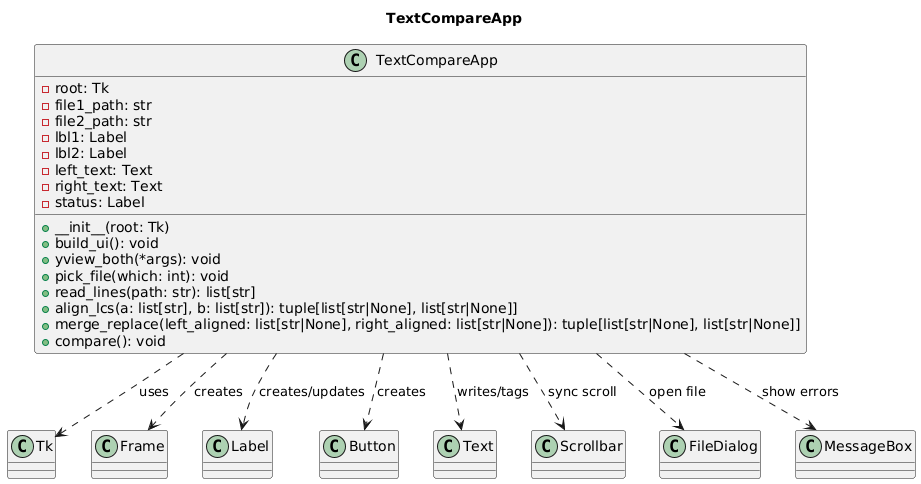

The diagram above was rendered by PlantUML. Its source (embedded in the PNG):
@startuml
title TextCompareApp

class TextCompareApp {
  - root: Tk
  - file1_path: str
  - file2_path: str
  - lbl1: Label
  - lbl2: Label
  - left_text: Text
  - right_text: Text
  - status: Label

  + __init__(root: Tk)
  + build_ui(): void
  + yview_both(*args): void
  + pick_file(which: int): void
  + read_lines(path: str): list[str]
  + align_lcs(a: list[str], b: list[str]): tuple[list[str|None], list[str|None]]
  + merge_replace(left_aligned: list[str|None], right_aligned: list[str|None]): tuple[list[str|None], list[str|None]]
  + compare(): void
}

' Внешние зависимости (использует)
class Tk
class Frame
class Label
class Button
class Text
class Scrollbar
class FileDialog
class MessageBox

TextCompareApp ..> Tk : uses
TextCompareApp ..> Frame : creates
TextCompareApp ..> Label : creates/updates
TextCompareApp ..> Button : creates
TextCompareApp ..> Text : writes/tags
TextCompareApp ..> Scrollbar : sync scroll
TextCompareApp ..> FileDialog : open file
TextCompareApp ..> MessageBox : show errors
@enduml